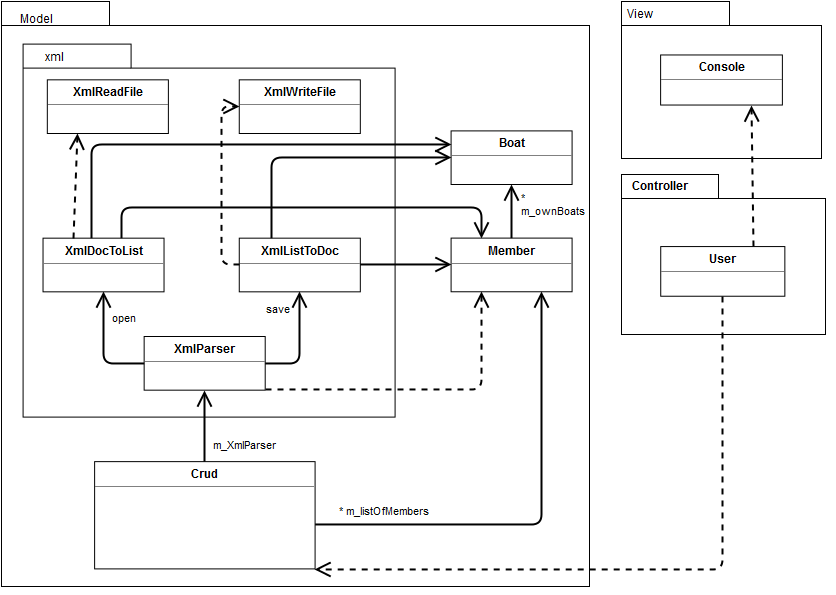

The diagram above was exported from draw.io. Its source (the exported page's mxGraphModel, read from the mxfile embedded in the PNG):
<mxGraphModel dx="1430" dy="833" grid="1" gridSize="10" guides="1" tooltips="1" connect="1" arrows="1" fold="1" page="1" pageScale="1" pageWidth="826" pageHeight="1169" background="#ffffff" math="0" shadow="0">
  <root>
    <mxCell id="0" />
    <mxCell id="1" parent="0" />
    <mxCell id="247b3105c64746cc-54" value="" style="group" vertex="1" connectable="0" parent="1">
      <mxGeometry x="693" y="130" width="830" height="590" as="geometry" />
    </mxCell>
    <mxCell id="247b3105c64746cc-83" value="" style="group" vertex="1" connectable="0" parent="1">
      <mxGeometry x="650" y="303" width="280" height="217" as="geometry" />
    </mxCell>
    <mxCell id="247b3105c64746cc-3" value="Model" style="text;html=1;" vertex="1" parent="1">
      <mxGeometry x="39.52309782608695" y="14" width="82.88722826086956" height="32.777777777777786" as="geometry" />
    </mxCell>
    <mxCell id="247b3105c64746cc-7" value="xml" style="text;html=1;" vertex="1" parent="1">
      <mxGeometry x="61.860507246376805" y="58.57575757575758" width="56.57382246376812" height="21.85185185185186" as="geometry" />
    </mxCell>
    <mxCell id="2f5f25bc1b094e64-4" value="" style="endArrow=open;html=1;endSize=12;startArrow=diamondThin;startSize=14;startFill=1;edgeStyle=orthogonalEdgeStyle;align=left;verticalAlign=bottom;strokeColor=#000000;strokeWidth=2;" edge="1" parent="1" target="247b3105c64746cc-49">
      <mxGeometry x="10" y="-24" as="geometry">
        <mxPoint x="160" y="290" as="sourcePoint" />
        <mxPoint x="490" y="190" as="targetPoint" />
        <Array as="points">
          <mxPoint x="160" y="230" />
          <mxPoint x="490" y="230" />
        </Array>
        <mxPoint x="-160" y="-38" as="offset" />
      </mxGeometry>
    </mxCell>
    <mxCell id="247b3105c64746cc-77" value="" style="group" vertex="1" connectable="0" parent="1">
      <mxGeometry x="640" y="14" width="200" height="157" as="geometry" />
    </mxCell>
    <mxCell id="247b3105c64746cc-75" value="" style="group" vertex="1" connectable="0" parent="247b3105c64746cc-77">
      <mxGeometry width="200" height="157" as="geometry" />
    </mxCell>
    <mxCell id="247b3105c64746cc-55" value="" style="shape=folder;fontStyle=1;spacingTop=10;tabWidth=108;tabHeight=24;tabPosition=left;html=1;" vertex="1" parent="247b3105c64746cc-75">
      <mxGeometry width="200.00000000000003" height="157" as="geometry" />
    </mxCell>
    <mxCell id="247b3105c64746cc-56" value="View" style="text;html=1;" vertex="1" parent="247b3105c64746cc-75">
      <mxGeometry x="4.260160847995578" width="28.196930946291562" height="9.437158469945357" as="geometry" />
    </mxCell>
    <mxCell id="247b3105c64746cc-76" value="&lt;p style=&quot;margin: 0px ; margin-top: 4px ; text-align: center&quot;&gt;&lt;b&gt;Console&lt;/b&gt;&lt;/p&gt;&lt;hr size=&quot;1&quot;&gt;&lt;div style=&quot;height: 2px&quot;&gt;&lt;/div&gt;" style="verticalAlign=top;align=left;overflow=fill;fontSize=12;fontFamily=Helvetica;html=1;" vertex="1" parent="247b3105c64746cc-75">
      <mxGeometry x="39.130434782608695" y="53.4468085106383" width="121.73913043478261" height="50.1063829787234" as="geometry" />
    </mxCell>
    <mxCell id="247b3105c64746cc-81" value="" style="group" vertex="1" connectable="0" parent="1">
      <mxGeometry x="646" y="227" width="204.32432432432432" height="217" as="geometry" />
    </mxCell>
    <mxCell id="247b3105c64746cc-78" value="" style="shape=folder;fontStyle=1;spacingTop=10;tabWidth=97;tabHeight=24;tabPosition=left;html=1;" vertex="1" parent="247b3105c64746cc-81">
      <mxGeometry x="-6" y="-40" width="204" height="160" as="geometry" />
    </mxCell>
    <mxCell id="247b3105c64746cc-80" value="Controller" style="text;html=1;align=center;fontStyle=1;verticalAlign=middle;spacingLeft=3;spacingRight=3;strokeColor=none;rotatable=0;points=[[0,0.5],[1,0.5]];portConstraint=eastwest;" vertex="1" parent="247b3105c64746cc-81">
      <mxGeometry x="10.566837107377648" y="-38.343511450381676" width="44.178232286340396" height="21.53435114503817" as="geometry" />
    </mxCell>
    <mxCell id="247b3105c64746cc-82" value="&lt;p style=&quot;margin: 0px ; margin-top: 4px ; text-align: center&quot;&gt;&lt;b&gt;User&lt;/b&gt;&lt;/p&gt;&lt;hr size=&quot;1&quot;&gt;&lt;div style=&quot;height: 2px&quot;&gt;&lt;/div&gt;" style="verticalAlign=top;align=left;overflow=fill;fontSize=12;fontFamily=Helvetica;html=1;" vertex="1" parent="247b3105c64746cc-81">
      <mxGeometry x="33.24324324324324" y="32.05725190839695" width="124.10810810810811" height="49.69465648854962" as="geometry" />
    </mxCell>
    <mxCell id="247b3105c64746cc-86" value="" style="endArrow=open;endSize=12;dashed=1;html=1;strokeColor=#000000;strokeWidth=2;exitX=0.75;exitY=0;entryX=0.75;entryY=1;" edge="1" parent="1" source="247b3105c64746cc-82" target="247b3105c64746cc-76">
      <mxGeometry width="160" relative="1" as="geometry">
        <mxPoint x="890" y="127" as="sourcePoint" />
        <mxPoint x="770" y="114" as="targetPoint" />
      </mxGeometry>
    </mxCell>
    <mxCell id="247b3105c64746cc-2" value="" style="shape=folder;fontStyle=1;spacingTop=10;tabWidth=108;tabHeight=24;tabPosition=left;html=1;" vertex="1" parent="1">
      <mxGeometry x="20" y="14" width="588" height="585" as="geometry" />
    </mxCell>
    <mxCell id="247b3105c64746cc-5" value="" style="group" vertex="1" connectable="0" parent="1">
      <mxGeometry x="41.61458333333333" y="116.57575757575758" width="372" height="393.33333333333337" as="geometry" />
    </mxCell>
    <mxCell id="247b3105c64746cc-6" value="" style="shape=folder;fontStyle=1;spacingTop=10;tabWidth=108;tabHeight=24;tabPosition=left;html=1;" vertex="1" parent="247b3105c64746cc-5">
      <mxGeometry y="-60" width="372" height="373" as="geometry" />
    </mxCell>
    <mxCell id="247b3105c64746cc-17" value="&lt;p style=&quot;margin: 0px ; margin-top: 4px ; text-align: center&quot;&gt;&lt;b&gt;XmlWriteFile&lt;br&gt;&lt;/b&gt;&lt;/p&gt;&lt;hr size=&quot;1&quot;&gt;&lt;div style=&quot;height: 2px&quot;&gt;&lt;/div&gt;" style="verticalAlign=top;align=left;overflow=fill;fontSize=12;fontFamily=Helvetica;html=1;" vertex="1" parent="247b3105c64746cc-5">
      <mxGeometry x="216.14583333333334" y="-24.242424242424242" width="121.04166666666667" height="53.63636363636365" as="geometry" />
    </mxCell>
    <mxCell id="247b3105c64746cc-16" value="&lt;p style=&quot;margin: 0px ; margin-top: 4px ; text-align: center&quot;&gt;&lt;b&gt;XmlReadFile&lt;br&gt;&lt;/b&gt;&lt;/p&gt;&lt;hr size=&quot;1&quot;&gt;&lt;div style=&quot;height: 2px&quot;&gt;&lt;/div&gt;" style="verticalAlign=top;align=left;overflow=fill;fontSize=12;fontFamily=Helvetica;html=1;" vertex="1" parent="247b3105c64746cc-5">
      <mxGeometry x="24.208333333333332" y="-24.242424242424242" width="121.04166666666667" height="53.63636363636365" as="geometry" />
    </mxCell>
    <mxCell id="2f5f25bc1b094e64-8" value="xml" style="text;html=1;" vertex="1" parent="247b3105c64746cc-5">
      <mxGeometry x="20.38541666666667" y="-59.57575757575758" width="28" height="26" as="geometry" />
    </mxCell>
    <mxCell id="2f5f25bc1b094e64-9" value="" style="endArrow=open;html=1;endSize=12;startArrow=diamondThin;startSize=14;startFill=1;edgeStyle=orthogonalEdgeStyle;align=left;verticalAlign=bottom;strokeColor=#000000;strokeWidth=2;exitX=0.266;exitY=0.36;exitPerimeter=0;entryX=0.25;entryY=0;" edge="1" parent="247b3105c64746cc-5" target="247b3105c64746cc-49">
      <mxGeometry x="-181.61458333333331" y="-99.57575757575758" as="geometry">
        <mxPoint x="98.38541666666667" y="160.42424242424244" as="sourcePoint" />
        <mxPoint x="278.3854166666667" y="60.42424242424242" as="targetPoint" />
        <Array as="points">
          <mxPoint x="98" y="103" />
          <mxPoint x="458" y="103" />
        </Array>
        <mxPoint x="-160" y="-38" as="offset" />
      </mxGeometry>
    </mxCell>
    <mxCell id="247b3105c64746cc-47" value="&lt;p style=&quot;margin: 0px ; margin-top: 4px ; text-align: center&quot;&gt;&lt;b&gt;Boat&lt;br&gt;&lt;/b&gt;&lt;/p&gt;&lt;hr size=&quot;1&quot;&gt;&lt;div style=&quot;height: 2px&quot;&gt;&lt;/div&gt;" style="verticalAlign=top;align=left;overflow=fill;fontSize=12;fontFamily=Helvetica;html=1;" vertex="1" parent="1">
      <mxGeometry x="469.5833333333333" y="143.3939393939394" width="121.04166666666667" height="53.63636363636365" as="geometry" />
    </mxCell>
    <mxCell id="247b3105c64746cc-50" value="*&lt;br&gt;m_ownBoats&lt;br&gt;" style="endArrow=open;html=1;endSize=12;startArrow=diamondThin;startSize=14;startFill=1;edgeStyle=orthogonalEdgeStyle;align=left;verticalAlign=bottom;strokeColor=#000000;strokeWidth=2;entryX=0.5;entryY=1;exitX=0.25;exitY=0.5;exitPerimeter=0;" edge="1" parent="1" target="247b3105c64746cc-47">
      <mxGeometry x="20" y="54" as="geometry">
        <mxPoint x="565.5520833333331" y="268.5454545454546" as="sourcePoint" />
        <mxPoint x="494.65624999999994" y="197.03030303030303" as="targetPoint" />
        <Array as="points">
          <mxPoint x="530.1041666666666" y="268.5454545454546" />
        </Array>
        <mxPoint x="-10" as="offset" />
      </mxGeometry>
    </mxCell>
    <mxCell id="247b3105c64746cc-49" value="&lt;p style=&quot;margin: 0px ; margin-top: 4px ; text-align: center&quot;&gt;&lt;b&gt;Member&lt;br&gt;&lt;/b&gt;&lt;/p&gt;&lt;hr size=&quot;1&quot;&gt;&lt;div style=&quot;height: 2px&quot;&gt;&lt;/div&gt;" style="verticalAlign=top;align=left;overflow=fill;fontSize=12;fontFamily=Helvetica;html=1;" vertex="1" parent="1">
      <mxGeometry x="469.5833333333333" y="250.60606060606062" width="121.04166666666667" height="53.63636363636365" as="geometry" />
    </mxCell>
    <mxCell id="247b3105c64746cc-52" value="* m_listOfMembers&lt;br&gt;" style="endArrow=open;html=1;endSize=12;startArrow=diamondThin;startSize=14;startFill=1;edgeStyle=orthogonalEdgeStyle;align=left;verticalAlign=bottom;strokeColor=#000000;strokeWidth=2;entryX=0.75;entryY=1;" edge="1" parent="1" target="247b3105c64746cc-49">
      <mxGeometry x="20" y="54" as="geometry">
        <mxPoint x="296.6666666666666" y="536.7272727272727" as="sourcePoint" />
        <mxPoint x="399.5520833333333" y="465.21212121212125" as="targetPoint" />
        <Array as="points">
          <mxPoint x="560" y="537" />
        </Array>
        <mxPoint x="-73" y="112" as="offset" />
      </mxGeometry>
    </mxCell>
    <mxCell id="247b3105c64746cc-53" value="m_XmlParser" style="endArrow=open;html=1;endSize=12;startArrow=diamondThin;startSize=14;startFill=1;edgeStyle=orthogonalEdgeStyle;align=left;verticalAlign=bottom;strokeColor=#000000;strokeWidth=2;entryX=0.5;entryY=1;exitX=0.49;exitY=0.25;exitPerimeter=0;" edge="1" parent="1" source="247b3105c64746cc-51" target="247b3105c64746cc-13">
      <mxGeometry x="20" y="54" as="geometry">
        <mxPoint x="262.94791666666663" y="465.21212121212125" as="sourcePoint" />
        <mxPoint x="192.05208333333331" y="393.69696969696975" as="targetPoint" />
        <Array as="points">
          <mxPoint x="223" y="501" />
        </Array>
        <mxPoint x="8" y="15" as="offset" />
      </mxGeometry>
    </mxCell>
    <mxCell id="247b3105c64746cc-51" value="&lt;p style=&quot;margin: 0px ; margin-top: 4px ; text-align: center&quot;&gt;&lt;b&gt;Crud&lt;/b&gt;&lt;/p&gt;&lt;hr size=&quot;1&quot;&gt;&lt;div style=&quot;height: 2px&quot;&gt;&lt;/div&gt;" style="verticalAlign=top;align=left;overflow=fill;fontSize=12;fontFamily=Helvetica;html=1;" vertex="1" parent="1">
      <mxGeometry x="113.13541666666666" y="474.15151515151524" width="220.46874999999997" height="107.2727272727273" as="geometry" />
    </mxCell>
    <mxCell id="247b3105c64746cc-96" value="" style="endArrow=open;endSize=12;dashed=1;html=1;strokeColor=#000000;strokeWidth=2;entryX=0.25;entryY=1;exitX=1.002;exitY=0.988;exitPerimeter=0;" edge="1" parent="1" source="247b3105c64746cc-13" target="247b3105c64746cc-49">
      <mxGeometry x="172" y="16" width="160" as="geometry">
        <mxPoint x="218" y="157" as="sourcePoint" />
        <mxPoint x="212" y="11" as="targetPoint" />
        <Array as="points">
          <mxPoint x="500" y="402" />
        </Array>
      </mxGeometry>
    </mxCell>
    <mxCell id="2f5f25bc1b094e64-1" value="" style="endArrow=open;html=1;endSize=12;startArrow=diamondThin;startSize=14;startFill=1;edgeStyle=orthogonalEdgeStyle;align=left;verticalAlign=bottom;strokeColor=#000000;strokeWidth=2;entryX=0;entryY=0.25;exitX=0.401;exitY=0.547;exitPerimeter=0;" edge="1" parent="1" source="247b3105c64746cc-15" target="247b3105c64746cc-47">
      <mxGeometry x="20" y="54" as="geometry">
        <mxPoint x="140" y="259" as="sourcePoint" />
        <mxPoint x="153" y="161" as="targetPoint" />
        <Array as="points">
          <mxPoint x="110" y="157" />
        </Array>
        <mxPoint x="-160" y="-38" as="offset" />
      </mxGeometry>
    </mxCell>
    <mxCell id="2f5f25bc1b094e64-2" value="" style="endArrow=open;html=1;endSize=12;startArrow=diamondThin;startSize=14;startFill=1;edgeStyle=orthogonalEdgeStyle;align=left;verticalAlign=bottom;strokeColor=#000000;strokeWidth=2;exitX=0.266;exitY=0.36;exitPerimeter=0;entryX=0;entryY=0.5;" edge="1" parent="1" source="247b3105c64746cc-14" target="247b3105c64746cc-47">
      <mxGeometry x="10" y="10" as="geometry">
        <mxPoint x="120" y="290" as="sourcePoint" />
        <mxPoint x="450" y="167" as="targetPoint" />
        <Array as="points">
          <mxPoint x="290" y="170" />
        </Array>
        <mxPoint x="-160" y="-38" as="offset" />
      </mxGeometry>
    </mxCell>
    <mxCell id="2f5f25bc1b094e64-3" value="" style="endArrow=open;html=1;endSize=12;startArrow=diamondThin;startSize=14;startFill=1;edgeStyle=orthogonalEdgeStyle;align=left;verticalAlign=bottom;strokeColor=#000000;strokeWidth=2;exitX=0.762;exitY=0.491;entryX=0;entryY=0.5;exitPerimeter=0;" edge="1" parent="1" source="247b3105c64746cc-14" target="247b3105c64746cc-49">
      <mxGeometry y="-34" as="geometry">
        <mxPoint x="300" y="280" as="sourcePoint" />
        <mxPoint x="480" y="180" as="targetPoint" />
        <mxPoint x="-160" y="-38" as="offset" />
      </mxGeometry>
    </mxCell>
    <mxCell id="247b3105c64746cc-14" value="&lt;p style=&quot;margin: 0px ; margin-top: 4px ; text-align: center&quot;&gt;&lt;b&gt;XmlListToDoc&lt;br&gt;&lt;/b&gt;&lt;/p&gt;&lt;hr size=&quot;1&quot;&gt;&lt;div style=&quot;height: 2px&quot;&gt;&lt;/div&gt;" style="verticalAlign=top;align=left;overflow=fill;fontSize=12;fontFamily=Helvetica;html=1;" vertex="1" parent="1">
      <mxGeometry x="257.7604166666667" y="250.66666666666669" width="121.04166666666667" height="53.63636363636365" as="geometry" />
    </mxCell>
    <mxCell id="247b3105c64746cc-28" value="save" style="endArrow=open;html=1;endSize=12;startArrow=diamondThin;startSize=14;startFill=1;edgeStyle=orthogonalEdgeStyle;align=left;verticalAlign=bottom;strokeColor=#000000;strokeWidth=2;entryX=0.5;entryY=1;exitX=0.75;exitY=0.667;exitPerimeter=0;" edge="1" parent="1" source="247b3105c64746cc-13" target="247b3105c64746cc-14">
      <mxGeometry x="0.6364" y="35" relative="1" as="geometry">
        <mxPoint x="154.01041666666666" y="313.24242424242425" as="sourcePoint" />
        <mxPoint x="292.34375" y="313.24242424242425" as="targetPoint" />
        <Array as="points">
          <mxPoint x="253.4375" y="375.8181818181818" />
          <mxPoint x="318.2812499999999" y="375.8181818181818" />
        </Array>
        <mxPoint as="offset" />
      </mxGeometry>
    </mxCell>
    <mxCell id="247b3105c64746cc-31" value="" style="endArrow=open;endSize=12;dashed=1;html=1;strokeColor=#000000;strokeWidth=2;entryX=0;entryY=0.5;exitX=0;exitY=0.5;" edge="1" parent="1" source="247b3105c64746cc-14" target="247b3105c64746cc-17">
      <mxGeometry x="316.5520833333333" y="205.969696969697" width="138.3333333333333" as="geometry">
        <mxPoint x="316.5520833333333" y="250.66666666666669" as="sourcePoint" />
        <mxPoint x="320.8749999999999" y="205.969696969697" as="targetPoint" />
        <mxPoint as="offset" />
        <Array as="points">
          <mxPoint x="240" y="277" />
          <mxPoint x="240" y="190" />
          <mxPoint x="240" y="119" />
        </Array>
      </mxGeometry>
    </mxCell>
    <mxCell id="247b3105c64746cc-29" value="open" style="endArrow=open;html=1;endSize=12;startArrow=diamondThin;startSize=14;startFill=1;edgeStyle=orthogonalEdgeStyle;align=left;verticalAlign=bottom;strokeColor=#000000;strokeWidth=2;entryX=0.5;entryY=1;exitX=0.25;exitY=0.5;exitPerimeter=0;" edge="1" parent="1" source="247b3105c64746cc-13" target="247b3105c64746cc-15">
      <mxGeometry x="41.61458333333333" y="116.57575757575758" as="geometry">
        <mxPoint x="94.35416666666666" y="384.75757575757575" as="sourcePoint" />
        <mxPoint x="159.19791666666666" y="304.3030303030303" as="targetPoint" />
        <Array as="points">
          <mxPoint x="122.0208333333333" y="375.8181818181818" />
        </Array>
        <mxPoint x="-29" as="offset" />
      </mxGeometry>
    </mxCell>
    <mxCell id="247b3105c64746cc-13" value="&lt;p style=&quot;margin: 0px ; margin-top: 4px ; text-align: center&quot;&gt;&lt;b&gt;XmlParser&lt;br&gt;&lt;/b&gt;&lt;/p&gt;&lt;hr size=&quot;1&quot;&gt;&lt;div style=&quot;height: 2px&quot;&gt;&lt;/div&gt;" style="verticalAlign=top;align=left;overflow=fill;fontSize=12;fontFamily=Helvetica;html=1;" vertex="1" parent="1">
      <mxGeometry x="162.65625" y="349" width="121.04166666666667" height="53.63636363636365" as="geometry" />
    </mxCell>
    <mxCell id="247b3105c64746cc-15" value="&lt;p style=&quot;margin: 0px ; margin-top: 4px ; text-align: center&quot;&gt;&lt;b&gt;XmlDocToList&lt;br&gt;&lt;/b&gt;&lt;/p&gt;&lt;hr size=&quot;1&quot;&gt;&lt;div style=&quot;height: 2px&quot;&gt;&lt;/div&gt;" style="verticalAlign=top;align=left;overflow=fill;fontSize=12;fontFamily=Helvetica;html=1;" vertex="1" parent="1">
      <mxGeometry x="61.49999999999999" y="250.66666666666669" width="121.04166666666667" height="53.63636363636365" as="geometry" />
    </mxCell>
    <mxCell id="247b3105c64746cc-30" value="" style="endArrow=open;endSize=12;dashed=1;html=1;strokeColor=#000000;strokeWidth=2;entryX=0.25;entryY=1;exitX=0.25;exitY=0;" edge="1" parent="1" source="247b3105c64746cc-15" target="247b3105c64746cc-16">
      <mxGeometry x="0.3545" y="-39" width="160" relative="1" as="geometry">
        <mxPoint x="71.875" y="223.84848484848487" as="sourcePoint" />
        <mxPoint x="210.20833333333326" y="223.84848484848487" as="targetPoint" />
        <mxPoint as="offset" />
      </mxGeometry>
    </mxCell>
    <mxCell id="2f5f25bc1b094e64-7" value="Model" style="text;html=1;" vertex="1" parent="1">
      <mxGeometry x="37.26016084799562" y="19" width="28.196930946291562" height="9.437158469945357" as="geometry" />
    </mxCell>
    <mxCell id="247b3105c64746cc-85" value="" style="endArrow=open;endSize=12;dashed=1;html=1;strokeColor=#000000;strokeWidth=2;exitX=0.5;exitY=1;entryX=0.997;entryY=1.005;entryPerimeter=0;" edge="1" parent="1" source="247b3105c64746cc-82" target="247b3105c64746cc-51">
      <mxGeometry width="160" relative="1" as="geometry">
        <mxPoint x="726" y="425" as="sourcePoint" />
        <mxPoint x="886" y="425" as="targetPoint" />
        <Array as="points">
          <mxPoint x="741" y="582" />
        </Array>
      </mxGeometry>
    </mxCell>
  </root>
</mxGraphModel>